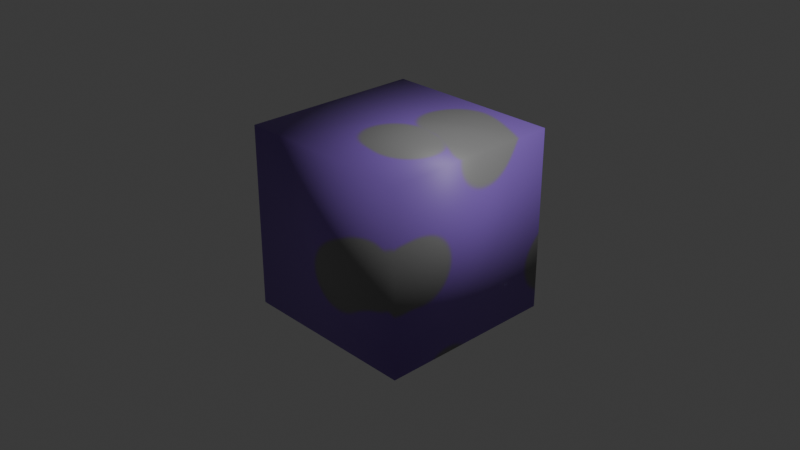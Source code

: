 # Source: scene.blend  (saved by Blender 5.2.44; exported with 4.5.12 LTS)
import bpy
from mathutils import Matrix  # noqa: F401  (used for matrix-valued properties, if any)

bpy.ops.wm.read_factory_settings(use_empty=True)
scene = bpy.context.scene
scene.name = 'Scene'

# ---- collections
col_collection = bpy.data.collections.new('Collection'); scene.collection.children.link(col_collection)

# ---- images (referenced by path relative to the original .blend; pixels are not part of the script)
import os
ASSET_DIR = os.environ.get("B2B_ASSET_DIR", "")  # directory of the original .blend (textures are referenced by path, not embedded)
HERE = os.path.dirname(os.path.abspath(__file__))  # packed textures are extracted next to this script under _unpacked/

def load_image(name, relpath, width, height, colorspace="sRGB"):
    """Load a texture the original file referenced (path relative to the .blend, or extracted next to this script)."""
    p = next((c for c in (os.path.join(HERE, relpath), os.path.join(ASSET_DIR, relpath)) if relpath and os.path.exists(c)), "")
    if p:
        img = bpy.data.images.load(p, check_existing=True)
        img.name = name
    else:  # same state as the original file: an image datablock whose file is absent (Cycles renders it pink)
        img = bpy.data.images.new(name, width, height)
        img.source = "FILE"
        img.filepath = "//" + (relpath or name)
    img.colorspace_settings.name = colorspace
    return img
img_material_base_color = load_image('Material Base Color', '_unpacked/Material_Base_Color.2cf6e26e.png', 1024, 1024, 'sRGB')

# ---- materials (node trees are filled in below, after node groups)
mat_material = bpy.data.materials.new('Material')
mat_material.alpha_threshold = 0.0
mat_material.use_backface_culling_lightprobe_volume = False
mat_material.roughness = 0.5
mat_material.line_color = (0.0, 0.0, 0.0, 1.0)

# ---- material node trees
mat_material.use_nodes = True; mat_material.node_tree.nodes.clear()
_N = mat_material.node_tree.nodes; _L = mat_material.node_tree.links
n0 = _N.new('ShaderNodeOutputMaterial'); n0.name = 'Material Output'; n0.location = (200, 100)
n1 = _N.new('ShaderNodeBsdfPrincipled'); n1.name = 'Principled BSDF'; n1.location = (-200, 100)
n1.inputs[10].default_value = 0.005
n2 = _N.new('ShaderNodeTexImage'); n2.name = 'Image Texture'; n2.location = (-490, 80)
n2.image = img_material_base_color
_L.new(n1.outputs[0], n0.inputs[0])
_L.new(n2.outputs[0], n1.inputs[0])
n0.is_active_output = True

# ---- world
world_world = bpy.data.worlds.new('World'); scene.world = world_world
world_world.use_nodes = True; world_world.node_tree.nodes.clear()
_N = world_world.node_tree.nodes; _L = world_world.node_tree.links
n0 = _N.new('ShaderNodeOutputWorld'); n0.name = 'World Output'; n0.location = (200, 100)
n1 = _N.new('ShaderNodeBackground'); n1.name = 'Background'; n1.location = (-200, 100)
n1.inputs[0].default_value = (0.05088, 0.05088, 0.05088, 1.0)
_L.new(n1.outputs[0], n0.inputs[0])
n0.is_active_output = True
world_world.color = (0.05088, 0.05088, 0.05088)
world_world.sun_shadow_jitter_overblur = 0.0

# ---- cameras
cam_camera = bpy.data.cameras.new('Camera')
cam_camera.clip_end = 100.0
cam_camera.ortho_scale = 7.314

# ---- lights
light_light = bpy.data.lights.new('Light', 'POINT')
light_light.energy = 1000.0
light_light.shadow_soft_size = 0.1

# ---- meshes
me_cube = bpy.data.meshes.new('Cube')
me_cube.from_pydata([(1.0, 1.0, 1.0), (1.0, 1.0, -1.0), (1.0, -1.0, 1.0), (1.0, -1.0, -1.0), (-1.0, 1.0, 1.0), (-1.0, 1.0, -1.0), (-1.0, -1.0, 1.0), (-1.0, -1.0, -1.0)], [], [(0, 4, 6, 2), (3, 2, 6, 7), (7, 6, 4, 5), (5, 1, 3, 7), (1, 0, 2, 3), (5, 4, 0, 1)])
me_cube.polygons.foreach_set('use_smooth', [True] * 6)
_uv = me_cube.uv_layers.new(name='UVMap')
_uv.uv.foreach_set('vector', [0.625, 0.5, 0.875, 0.5, 0.875, 0.75, 0.625, 0.75, 0.375, 0.75, 0.625, 0.75, 0.625, 1.0, 0.375, 1.0, 0.375, 0.0, 0.625, 0.0, 0.625, 0.25, 0.375, 0.25, 0.125, 0.5, 0.375, 0.5, 0.375, 0.75, 0.125, 0.75, 0.375, 0.5, 0.625, 0.5, 0.625, 0.75, 0.375, 0.75, 0.375, 0.25, 0.625, 0.25, 0.625, 0.5, 0.375, 0.5])
me_cube.materials.append(mat_material)
me_cube.use_mirror_vertex_groups = False
me_cube.update()

# ---- objects
ob_cube = bpy.data.objects.new('Cube', me_cube)
ob_light = bpy.data.objects.new('Light', light_light)
ob_camera = bpy.data.objects.new('Camera', cam_camera)

# ---- transforms, parenting, visibility, modifiers, constraints
ob_cube.location = (0.0, 0.0, 0.0)
ob_cube.lock_rotations_4d = False
ob_cube.empty_display_type = 'ARROWS'
ob_cube.lineart.crease_threshold = 0.0
ob_light.location = (4.076, 1.005, 5.904)
ob_light.rotation_euler = (0.6503, 0.05522, 1.866)
ob_light.lock_rotations_4d = False
ob_light.empty_display_type = 'ARROWS'
ob_light.color = (0.0, 0.0, 0.0, 0.0)
ob_light.lineart.crease_threshold = 0.0
ob_camera.location = (7.359, -6.926, 4.958)
ob_camera.rotation_euler = (1.109, 0.0, 0.8149)
ob_camera.lock_rotations_4d = False
ob_camera.empty_display_type = 'ARROWS'
ob_camera.color = (0.0, 0.0, 0.0, 0.0)
ob_camera.display_type = 'WIRE'
ob_camera.lineart.crease_threshold = 0.0

# ---- collection membership
col_collection.objects.link(ob_cube)
col_collection.objects.link(ob_light)
col_collection.objects.link(ob_camera)

# ---- scene / render settings (as saved in the file)
scene.camera = ob_camera
scene.frame_start = 1; scene.frame_end = 250; scene.frame_set(1)
scene.render.engine = 'BLENDER_EEVEE_NEXT'
scene.render.bake_bias = 0.0
scene.render.bake_samples = 0
scene.render.compositor_device = 'GPU'
scene.eevee.use_volume_custom_range = False
scene.eevee.fast_gi_thickness_near = 0.1
scene.eevee.fast_gi_thickness_far = 0.0
scene.eevee.ray_tracing_options.screen_trace_thickness = 0.1
bpy.context.view_layer.update()
